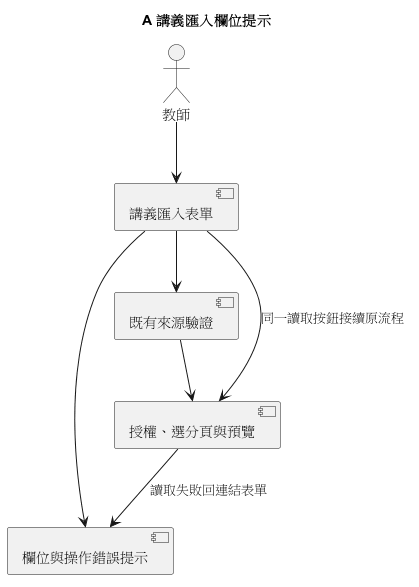

The diagram above was rendered by PlantUML. Its source (embedded in the PNG):
@startuml
title A 講義匯入欄位提示
actor 教師
component "講義匯入表單" as Form
component "欄位與操作錯誤提示" as Feedback
component "既有來源驗證" as Validate
component "授權、選分頁與預覽" as Flow
教師 --> Form
Form --> Feedback
Form --> Validate
Validate --> Flow
Flow --> Feedback : 讀取失敗回連結表單
Form --> Flow : 同一讀取按鈕接續原流程
@enduml